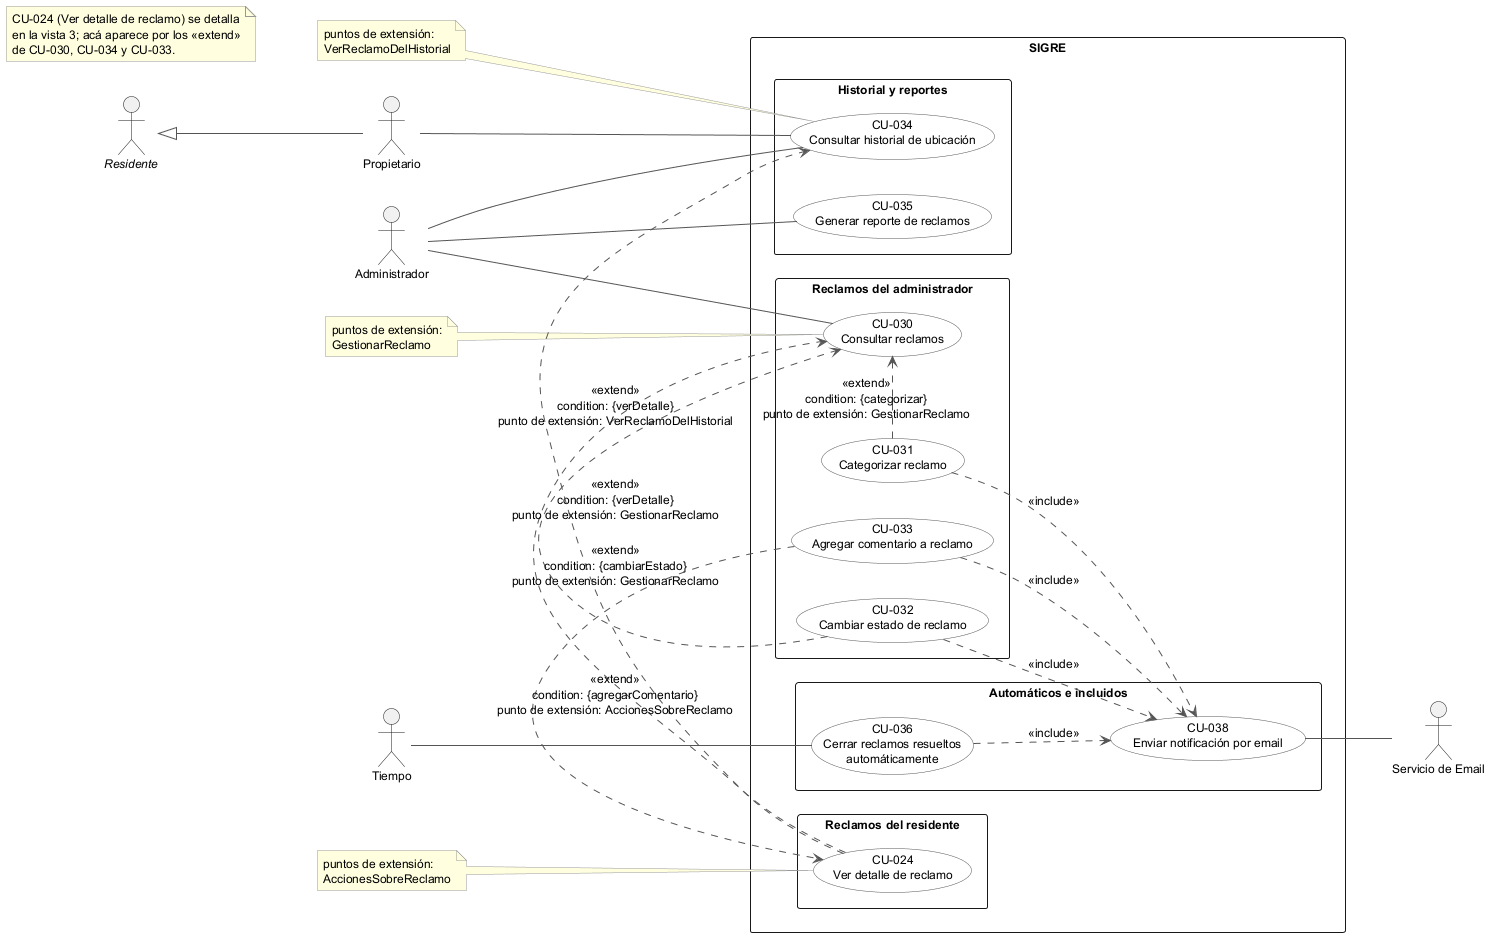

The diagram above was rendered by PlantUML. Its source (embedded in the PNG):
@startuml diagrama-cu-4-reclamos-administrador
' Vista: Reclamos del administrador, historial, reportes y automáticos (CU-030 a CU-036).
' Notación completa del material de cátedra: puntos de extensión en una nota
' sobre el CU base y cada «extend» con condición y punto de extensión.
' Debe ser consistente con diagrama-cu.puml (vista general) y el inventario.

!include estilo-cu.iuml
left to right direction

actor "Administrador" as Admin
actor "//Residente//" as Residente
actor "Propietario" as Propietario
actor "Tiempo" as Tiempo
actor "Servicio de Email" as Email
Propietario -up-|> Residente

rectangle "SIGRE" {
  package "Reclamos del administrador" {
    usecase "CU-030\nConsultar reclamos" as CU030
    usecase "CU-031\nCategorizar reclamo" as CU031
    usecase "CU-032\nCambiar estado de reclamo" as CU032
    usecase "CU-033\nAgregar comentario a reclamo" as CU033
  }
  package "Historial y reportes" {
    usecase "CU-034\nConsultar historial de ubicación" as CU034
    usecase "CU-035\nGenerar reporte de reclamos" as CU035
  }
  package "Reclamos del residente" {
    usecase "CU-024\nVer detalle de reclamo" as CU024
  }
  package "Automáticos e incluidos" {
    usecase "CU-036\nCerrar reclamos resueltos\nautomáticamente" as CU036
    usecase "CU-038\nEnviar notificación por email" as CU038
  }
}

Admin -- CU030
Admin -- CU034
Admin -- CU035
Propietario -- CU034
Tiempo -- CU036
CU038 -- Email

CU031 ..> CU038 : <<include>>
CU032 ..> CU038 : <<include>>
CU033 ..> CU038 : <<include>>
CU036 ..> CU038 : <<include>>

CU031 .> CU030 : <<extend>>\ncondition: {categorizar}\npunto de extensión: GestionarReclamo
CU032 .> CU030 : <<extend>>\ncondition: {cambiarEstado}\npunto de extensión: GestionarReclamo
CU024 .> CU030 : <<extend>>\ncondition: {verDetalle}\npunto de extensión: GestionarReclamo
CU024 .> CU034 : <<extend>>\ncondition: {verDetalle}\npunto de extensión: VerReclamoDelHistorial
CU033 .> CU024 : <<extend>>\ncondition: {agregarComentario}\npunto de extensión: AccionesSobreReclamo

note "puntos de extensión:\nAccionesSobreReclamo" as PE024
PE024 .. CU024
note "puntos de extensión:\nGestionarReclamo" as PE030
PE030 .. CU030
note "puntos de extensión:\nVerReclamoDelHistorial" as PE034
PE034 .. CU034

note "CU-024 (Ver detalle de reclamo) se detalla\nen la vista 3; acá aparece por los «extend»\nde CU-030, CU-034 y CU-033." as Aclaracion
@enduml